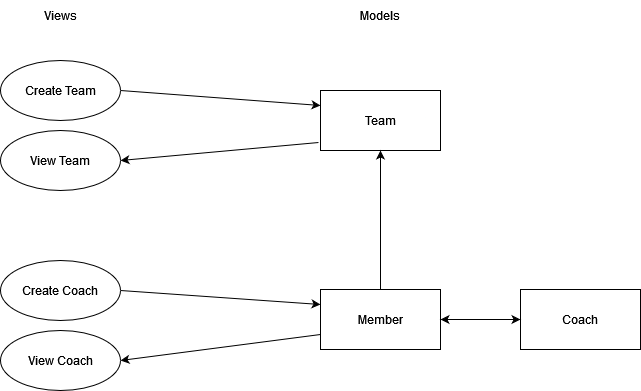

The diagram above was exported from draw.io. Its source (the exported page's mxGraphModel, read from the mxfile embedded in the PNG):
<mxGraphModel dx="1050" dy="538" grid="1" gridSize="10" guides="1" tooltips="1" connect="1" arrows="1" fold="1" page="1" pageScale="1" pageWidth="4681" pageHeight="3300" math="0" shadow="0">
  <root>
    <mxCell id="0" />
    <mxCell id="1" parent="0" />
    <mxCell id="wVWHmWebMS2SgLs9HcLi-3" value="Team" style="rounded=0;whiteSpace=wrap;html=1;" vertex="1" parent="1">
      <mxGeometry x="550" y="110" width="120" height="60" as="geometry" />
    </mxCell>
    <mxCell id="wVWHmWebMS2SgLs9HcLi-4" value="Member" style="rounded=0;whiteSpace=wrap;html=1;" vertex="1" parent="1">
      <mxGeometry x="550" y="309" width="120" height="60" as="geometry" />
    </mxCell>
    <mxCell id="wVWHmWebMS2SgLs9HcLi-5" value="Coach" style="rounded=0;whiteSpace=wrap;html=1;" vertex="1" parent="1">
      <mxGeometry x="750" y="309" width="120" height="60" as="geometry" />
    </mxCell>
    <mxCell id="wVWHmWebMS2SgLs9HcLi-6" value="Create Team" style="ellipse;whiteSpace=wrap;html=1;" vertex="1" parent="1">
      <mxGeometry x="230" y="80" width="120" height="60" as="geometry" />
    </mxCell>
    <mxCell id="wVWHmWebMS2SgLs9HcLi-7" value="View Coach" style="ellipse;whiteSpace=wrap;html=1;" vertex="1" parent="1">
      <mxGeometry x="230" y="350" width="120" height="60" as="geometry" />
    </mxCell>
    <mxCell id="wVWHmWebMS2SgLs9HcLi-11" value="" style="endArrow=classic;html=1;rounded=0;exitX=0.5;exitY=0;exitDx=0;exitDy=0;entryX=0.5;entryY=1;entryDx=0;entryDy=0;" edge="1" parent="1" source="wVWHmWebMS2SgLs9HcLi-4" target="wVWHmWebMS2SgLs9HcLi-3">
      <mxGeometry width="50" height="50" relative="1" as="geometry">
        <mxPoint x="510" y="280" as="sourcePoint" />
        <mxPoint x="560" y="230" as="targetPoint" />
      </mxGeometry>
    </mxCell>
    <mxCell id="wVWHmWebMS2SgLs9HcLi-12" value="" style="endArrow=classic;startArrow=classic;html=1;rounded=0;exitX=0;exitY=0.5;exitDx=0;exitDy=0;entryX=1;entryY=0.5;entryDx=0;entryDy=0;" edge="1" parent="1" source="wVWHmWebMS2SgLs9HcLi-5" target="wVWHmWebMS2SgLs9HcLi-4">
      <mxGeometry width="50" height="50" relative="1" as="geometry">
        <mxPoint x="510" y="399" as="sourcePoint" />
        <mxPoint x="560" y="349" as="targetPoint" />
      </mxGeometry>
    </mxCell>
    <mxCell id="wVWHmWebMS2SgLs9HcLi-13" value="Views" style="text;html=1;align=center;verticalAlign=middle;whiteSpace=wrap;rounded=0;" vertex="1" parent="1">
      <mxGeometry x="260" y="20" width="60" height="30" as="geometry" />
    </mxCell>
    <mxCell id="wVWHmWebMS2SgLs9HcLi-14" value="Models" style="text;html=1;align=center;verticalAlign=middle;whiteSpace=wrap;rounded=0;" vertex="1" parent="1">
      <mxGeometry x="580" y="20" width="60" height="30" as="geometry" />
    </mxCell>
    <mxCell id="wVWHmWebMS2SgLs9HcLi-15" value="View Team" style="ellipse;whiteSpace=wrap;html=1;" vertex="1" parent="1">
      <mxGeometry x="230" y="150" width="120" height="60" as="geometry" />
    </mxCell>
    <mxCell id="wVWHmWebMS2SgLs9HcLi-16" value="" style="endArrow=classic;html=1;rounded=0;exitX=1;exitY=0.5;exitDx=0;exitDy=0;entryX=0;entryY=0.25;entryDx=0;entryDy=0;" edge="1" parent="1" source="wVWHmWebMS2SgLs9HcLi-6" target="wVWHmWebMS2SgLs9HcLi-3">
      <mxGeometry width="50" height="50" relative="1" as="geometry">
        <mxPoint x="510" y="280" as="sourcePoint" />
        <mxPoint x="470" y="130" as="targetPoint" />
      </mxGeometry>
    </mxCell>
    <mxCell id="wVWHmWebMS2SgLs9HcLi-17" value="" style="endArrow=classic;html=1;rounded=0;entryX=1;entryY=0.5;entryDx=0;entryDy=0;exitX=-0.017;exitY=0.867;exitDx=0;exitDy=0;exitPerimeter=0;" edge="1" parent="1" source="wVWHmWebMS2SgLs9HcLi-3" target="wVWHmWebMS2SgLs9HcLi-15">
      <mxGeometry width="50" height="50" relative="1" as="geometry">
        <mxPoint x="530" y="170" as="sourcePoint" />
        <mxPoint x="560" y="230" as="targetPoint" />
      </mxGeometry>
    </mxCell>
    <mxCell id="wVWHmWebMS2SgLs9HcLi-18" value="Create Coach" style="ellipse;whiteSpace=wrap;html=1;" vertex="1" parent="1">
      <mxGeometry x="230" y="280" width="120" height="60" as="geometry" />
    </mxCell>
    <mxCell id="wVWHmWebMS2SgLs9HcLi-19" value="" style="endArrow=classic;html=1;rounded=0;exitX=1;exitY=0.5;exitDx=0;exitDy=0;entryX=0;entryY=0.25;entryDx=0;entryDy=0;" edge="1" parent="1" source="wVWHmWebMS2SgLs9HcLi-18" target="wVWHmWebMS2SgLs9HcLi-4">
      <mxGeometry width="50" height="50" relative="1" as="geometry">
        <mxPoint x="510" y="280" as="sourcePoint" />
        <mxPoint x="560" y="230" as="targetPoint" />
      </mxGeometry>
    </mxCell>
    <mxCell id="wVWHmWebMS2SgLs9HcLi-20" value="" style="endArrow=classic;html=1;rounded=0;entryX=1;entryY=0.5;entryDx=0;entryDy=0;exitX=0;exitY=0.75;exitDx=0;exitDy=0;" edge="1" parent="1" source="wVWHmWebMS2SgLs9HcLi-4" target="wVWHmWebMS2SgLs9HcLi-7">
      <mxGeometry width="50" height="50" relative="1" as="geometry">
        <mxPoint x="510" y="280" as="sourcePoint" />
        <mxPoint x="560" y="230" as="targetPoint" />
      </mxGeometry>
    </mxCell>
  </root>
</mxGraphModel>